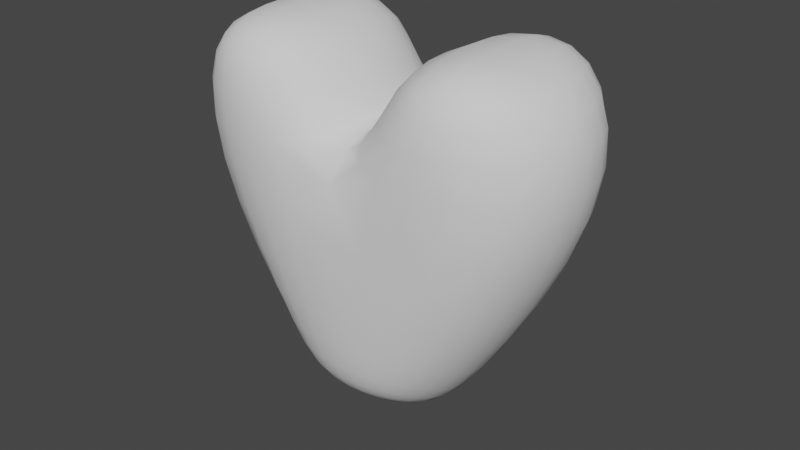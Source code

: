 # Source: heart.blend  (saved by Blender 2.92.15; exported with 4.5.12 LTS)
import bpy
from mathutils import Matrix  # noqa: F401  (used for matrix-valued properties, if any)

bpy.ops.wm.read_factory_settings(use_empty=True)
scene = bpy.context.scene
scene.name = 'Scene'

# ---- collections
col_collection = bpy.data.collections.new('Collection'); scene.collection.children.link(col_collection)

# ---- world
world_world = bpy.data.worlds.new('World'); scene.world = world_world
world_world.use_nodes = True; world_world.node_tree.nodes.clear()
_N = world_world.node_tree.nodes; _L = world_world.node_tree.links
n0 = _N.new('ShaderNodeOutputWorld'); n0.name = 'World Output'; n0.location = (300, 300)
n1 = _N.new('ShaderNodeBackground'); n1.name = 'Background'; n1.location = (10, 300)
n1.inputs[0].default_value = (0.05088, 0.05088, 0.05088, 1.0)
_L.new(n1.outputs[0], n0.inputs[0])
n0.is_active_output = True
world_world.color = (0.05088, 0.05088, 0.05088)
world_world.use_sun_shadow = False
world_world.sun_shadow_jitter_overblur = 0.0

# ---- meshes
me_cube_001 = bpy.data.meshes.new('Cube.001')
me_cube_001.from_pydata([(0.3363, -0.4724, 0.7973), (0.6187, -0.4724, 0.7973), (0.223, -0.3344, -0.7181), (0.8158, -0.4724, 0.1892), (0.0, -0.3508, -0.7734), (0.0, -0.4724, 0.1892), (0.3801, -0.3344, -0.5983), (0.0, -0.4724, -0.5983), (0.9373, 0.0, 0.7973), (0.223, 0.0, -0.9447), (1.0, 0.0, 0.1892), (0.02452, 0.0, 0.7973), (0.0, 0.0, 0.1892), (0.0, 0.0, -1.0), (0.3801, 0.0, -0.8249)], [], [(12, 5, 0, 11), (14, 10, 3, 6), (13, 9, 2, 4), (5, 3, 1, 0), (6, 3, 5, 7), (8, 11, 0, 1), (2, 6, 7, 4), (9, 14, 6, 2), (3, 10, 8, 1)])
me_cube_001.polygons.foreach_set('use_smooth', [True] * 9)
_uv = me_cube_001.uv_layers.new(name='UVMap')
_uv.uv.foreach_set('vector', [0.0, 0.0, 0.0, 0.0, 0.0, 0.0, 0.0, 0.0, 0.4118, 0.625, 0.625, 0.625, 0.625, 0.75, 0.4118, 0.75, 0.25, 0.625, 0.375, 0.625, 0.375, 0.75, 0.25, 0.75, 0.625, 0.875, 0.625, 0.75, 0.625, 0.75, 0.625, 0.875, 0.4118, 0.75, 0.625, 0.75, 0.625, 0.875, 0.4118, 0.875, 0.625, 0.625, 0.75, 0.625, 0.75, 0.75, 0.625, 0.75, 0.375, 0.75, 0.4118, 0.75, 0.4118, 0.875, 0.375, 0.875, 0.375, 0.625, 0.4118, 0.625, 0.4118, 0.75, 0.375, 0.75, 0.625, 0.75, 0.625, 0.625, 0.625, 0.625, 0.625, 0.75])
me_cube_001.use_remesh_fix_poles = True
me_cube_001.use_remesh_preserve_attributes = False
me_cube_001.use_mirror_vertex_groups = False
me_cube_001.update()

# ---- objects
ob_heart = bpy.data.objects.new('heart', me_cube_001)

# ---- transforms, parenting, visibility, modifiers, constraints
ob_heart.location = (0.0, 0.0, 0.0)
ob_heart.lineart.crease_threshold = 0.0
_m = ob_heart.modifiers.new('Mirror', 'MIRROR')
_m.use_axis = (True, True, False)
_m.use_clip = True
_m = ob_heart.modifiers.new('Subdivision', 'SUBSURF')
_m.uv_smooth = 'PRESERVE_CORNERS'
_m.levels = 2

# ---- collection membership
col_collection.objects.link(ob_heart)

# ---- scene / render settings (as saved in the file)
scene.frame_start = 1; scene.frame_end = 250; scene.frame_set(1)
scene.render.engine = 'BLENDER_EEVEE_NEXT'
scene.cycles.use_denoising = False
scene.cycles.samples = 128
scene.cycles.sampling_pattern = 'TABULATED_SOBOL'
scene.cycles.use_adaptive_sampling = False
scene.cycles.use_light_tree = False
scene.view_settings.view_transform = 'Filmic'
bpy.context.view_layer.update()

# ---- added for rendering (the .blend has no active camera and no usable light): camera, sun
cam_auto = bpy.data.cameras.new('AutoCamera')
cam_auto.lens = 50.0
cam_auto.sensor_width = 36.0
cam_auto.clip_end = 1000.0
ob_auto_camera = bpy.data.objects.new('AutoCamera', cam_auto)
scene.collection.objects.link(ob_auto_camera)
ob_auto_camera.location = (2.63695, -3.16434, 2.00821)
ob_auto_camera.rotation_euler = (1.09748, -7.21219e-08, 0.694738)
scene.camera = ob_auto_camera
light_auto_sun = bpy.data.lights.new('AutoSun', 'SUN')
light_auto_sun.energy = 3.0
light_auto_sun.angle = 0.0523599
ob_auto_sun = bpy.data.objects.new('AutoSun', light_auto_sun)
scene.collection.objects.link(ob_auto_sun)
ob_auto_sun.rotation_euler = (0.872665, 0.174533, 0.523599)
bpy.context.view_layer.update()
